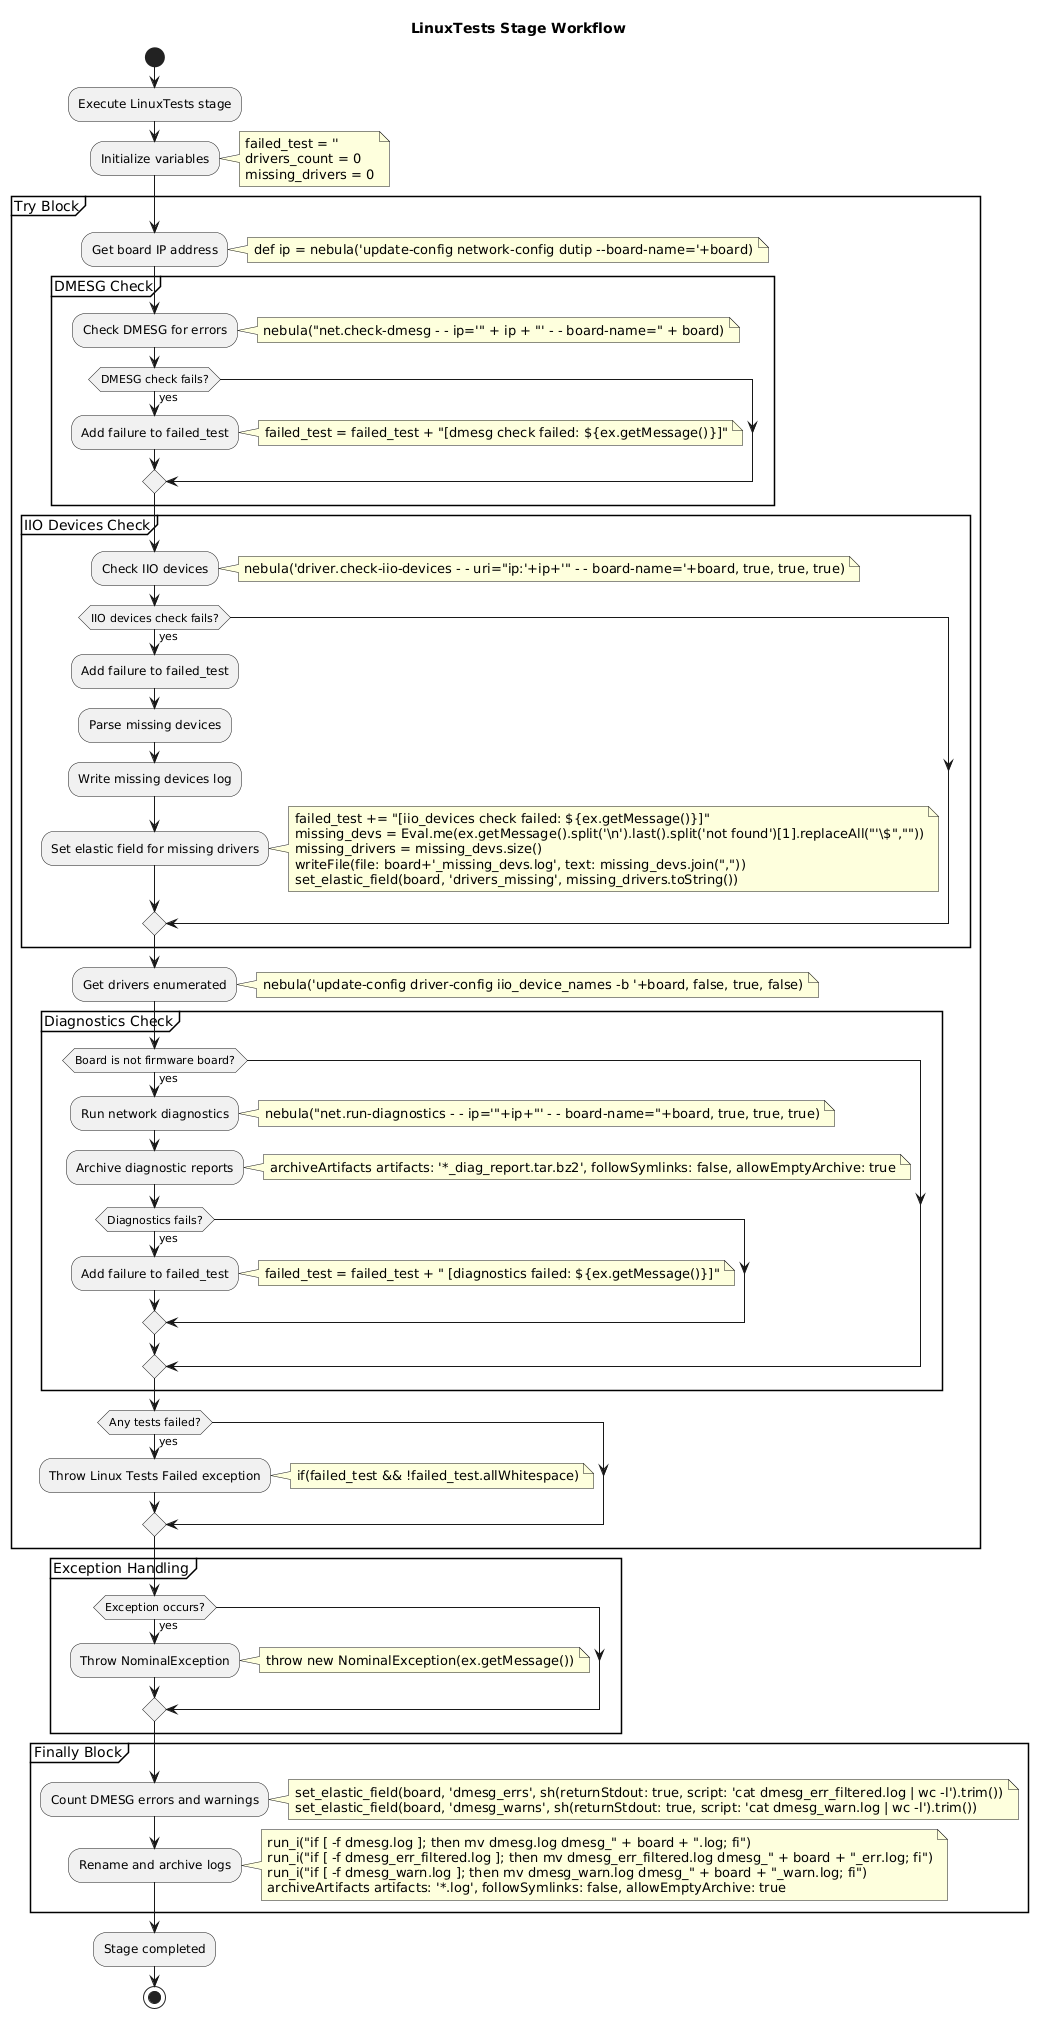

The diagram above was rendered by PlantUML. Its source (embedded in the PNG):
@startuml LinuxTests Workflow
start
title LinuxTests Stage Workflow
:Execute LinuxTests stage;
:Initialize variables;
note right
failed_test = ''
drivers_count = 0
missing_drivers = 0
end note

partition "Try Block" {
  :Get board IP address;
  note right: def ip = nebula('update-config network-config dutip --board-name='+board)
  
  partition "DMESG Check" {
    :Check DMESG for errors;
    note right: nebula("net.check-dmesg - - ip='" + ip + "' - - board-name=" + board)
    if (DMESG check fails?) then (yes)
      :Add failure to failed_test;
      note right: failed_test = failed_test + "[dmesg check failed: ${ex.getMessage()}]"
    endif
  }
  
  partition "IIO Devices Check" {
    :Check IIO devices;
    note right: nebula('driver.check-iio-devices - - uri="ip:'+ip+'" - - board-name='+board, true, true, true)
    if (IIO devices check fails?) then (yes)
      :Add failure to failed_test;
      :Parse missing devices;
      :Write missing devices log;
      :Set elastic field for missing drivers;
    note right
        failed_test += "[iio_devices check failed: ${ex.getMessage()}]"
        missing_devs = Eval.me(ex.getMessage().split('\n').last().split('not found')[1].replaceAll("'\$",""))
        missing_drivers = missing_devs.size()
        writeFile(file: board+'_missing_devs.log', text: missing_devs.join(","))
        set_elastic_field(board, 'drivers_missing', missing_drivers.toString())
    end note
    endif
  }
  
  :Get drivers enumerated;
  note right: nebula('update-config driver-config iio_device_names -b '+board, false, true, false)
  
  partition "Diagnostics Check" {
    if (Board is not firmware board?) then (yes)
      :Run network diagnostics;
      note right: nebula("net.run-diagnostics - - ip='"+ip+"' - - board-name="+board, true, true, true)
      :Archive diagnostic reports;
      note right: archiveArtifacts artifacts: '*_diag_report.tar.bz2', followSymlinks: false, allowEmptyArchive: true
      if (Diagnostics fails?) then (yes)
        :Add failure to failed_test;
        note right: failed_test = failed_test + " [diagnostics failed: ${ex.getMessage()}]"
      endif
    endif
  }
  
  if (Any tests failed?) then (yes)
    :Throw Linux Tests Failed exception;
    note right: if(failed_test && !failed_test.allWhitespace)
  endif
}

partition "Exception Handling" {
  if (Exception occurs?) then (yes)
    :Throw NominalException;
    note right: throw new NominalException(ex.getMessage())
  endif
}

partition "Finally Block" {
  :Count DMESG errors and warnings;
  note right
    set_elastic_field(board, 'dmesg_errs', sh(returnStdout: true, script: 'cat dmesg_err_filtered.log | wc -l').trim())
    set_elastic_field(board, 'dmesg_warns', sh(returnStdout: true, script: 'cat dmesg_warn.log | wc -l').trim())
  end note
  
  :Rename and archive logs;
  note right
    run_i("if [ -f dmesg.log ]; then mv dmesg.log dmesg_" + board + ".log; fi")
    run_i("if [ -f dmesg_err_filtered.log ]; then mv dmesg_err_filtered.log dmesg_" + board + "_err.log; fi")
    run_i("if [ -f dmesg_warn.log ]; then mv dmesg_warn.log dmesg_" + board + "_warn.log; fi")
    archiveArtifacts artifacts: '*.log', followSymlinks: false, allowEmptyArchive: true
  end note
}

:Stage completed;
stop
@enduml